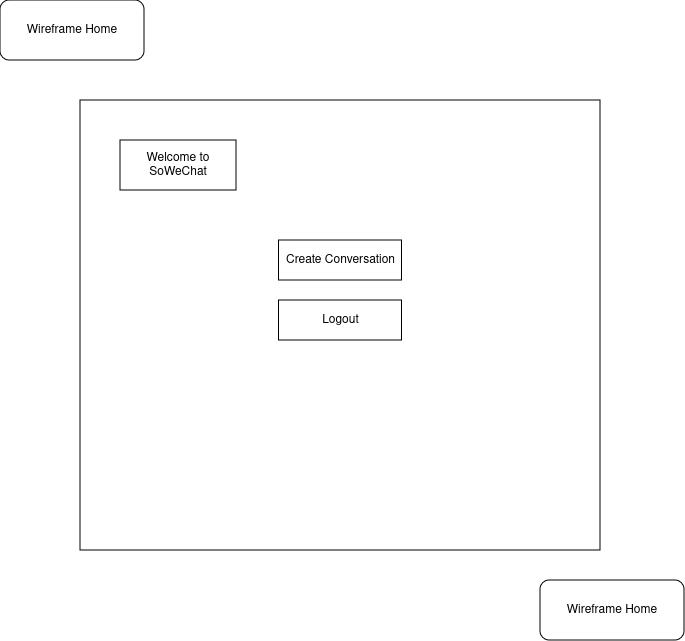

The diagram above was exported from draw.io. Its source (the exported page's mxGraphModel, read from the mxfile embedded in the PNG):
<mxGraphModel dx="1364" dy="795" grid="1" gridSize="10" guides="1" tooltips="1" connect="1" arrows="1" fold="1" page="1" pageScale="1" pageWidth="827" pageHeight="1169" background="#FFFFFF" math="0" shadow="0">
  <root>
    <mxCell id="0" />
    <mxCell id="1" parent="0" />
    <mxCell id="TivgYlR3zv6M5aocSG0U-3" value="Wireframe Home" style="rounded=1;whiteSpace=wrap;html=1;" parent="1" vertex="1">
      <mxGeometry x="120" y="60" width="144" height="60" as="geometry" />
    </mxCell>
    <mxCell id="TivgYlR3zv6M5aocSG0U-5" value="" style="rounded=0;whiteSpace=wrap;html=1;fillColor=none;" parent="1" vertex="1">
      <mxGeometry x="200" y="160" width="520" height="450" as="geometry" />
    </mxCell>
    <mxCell id="TivgYlR3zv6M5aocSG0U-6" value="Welcome to SoWeChat" style="rounded=0;whiteSpace=wrap;html=1;" parent="1" vertex="1">
      <mxGeometry x="240" y="200" width="116" height="50" as="geometry" />
    </mxCell>
    <mxCell id="SHeW3jyOaabB0Jsm4SQX-25" value="Create Conversation" style="rounded=0;whiteSpace=wrap;html=1;" vertex="1" parent="1">
      <mxGeometry x="398.5" y="300" width="123" height="40" as="geometry" />
    </mxCell>
    <mxCell id="SHeW3jyOaabB0Jsm4SQX-29" value="Logout" style="rounded=0;whiteSpace=wrap;html=1;" vertex="1" parent="1">
      <mxGeometry x="398.5" y="360" width="123" height="40" as="geometry" />
    </mxCell>
    <mxCell id="SHeW3jyOaabB0Jsm4SQX-30" value="Wireframe Home" style="rounded=1;whiteSpace=wrap;html=1;" vertex="1" parent="1">
      <mxGeometry x="660" y="640" width="144" height="60" as="geometry" />
    </mxCell>
  </root>
</mxGraphModel>